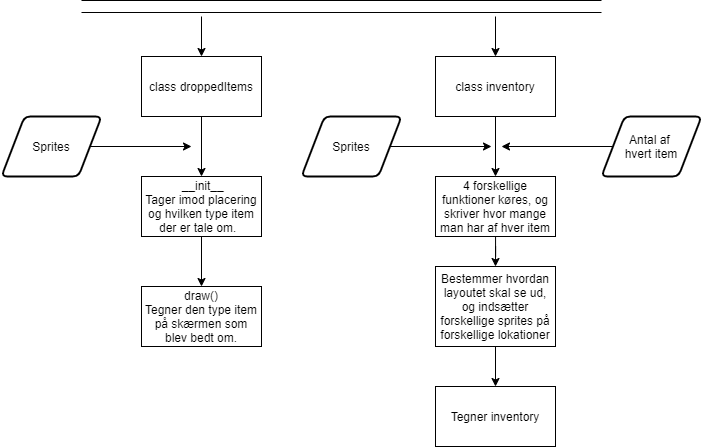

The diagram above was exported from draw.io. Its source (the exported page's mxGraphModel, read from the mxfile embedded in the PNG):
<mxGraphModel dx="1651" dy="885" grid="1" gridSize="10" guides="1" tooltips="1" connect="1" arrows="1" fold="1" page="1" pageScale="1" pageWidth="827" pageHeight="1169" math="0" shadow="0">
  <root>
    <mxCell id="0" />
    <mxCell id="1" parent="0" />
    <mxCell id="FhXLiRvtIwFvjk5jbRkR-2" value="" style="shape=link;html=1;width=12;" edge="1" parent="1">
      <mxGeometry width="50" height="50" relative="1" as="geometry">
        <mxPoint y="50" as="sourcePoint" />
        <mxPoint x="520" y="50" as="targetPoint" />
      </mxGeometry>
    </mxCell>
    <mxCell id="FhXLiRvtIwFvjk5jbRkR-10" style="edgeStyle=orthogonalEdgeStyle;rounded=0;orthogonalLoop=1;jettySize=auto;html=1;entryX=0.5;entryY=0;entryDx=0;entryDy=0;" edge="1" parent="1" source="FhXLiRvtIwFvjk5jbRkR-5" target="FhXLiRvtIwFvjk5jbRkR-9">
      <mxGeometry relative="1" as="geometry" />
    </mxCell>
    <mxCell id="FhXLiRvtIwFvjk5jbRkR-5" value="class droppedItems" style="rounded=0;whiteSpace=wrap;html=1;" vertex="1" parent="1">
      <mxGeometry x="60" y="100" width="120" height="60" as="geometry" />
    </mxCell>
    <mxCell id="FhXLiRvtIwFvjk5jbRkR-18" style="edgeStyle=orthogonalEdgeStyle;rounded=0;orthogonalLoop=1;jettySize=auto;html=1;entryX=0.5;entryY=0;entryDx=0;entryDy=0;" edge="1" parent="1" source="FhXLiRvtIwFvjk5jbRkR-6" target="FhXLiRvtIwFvjk5jbRkR-17">
      <mxGeometry relative="1" as="geometry" />
    </mxCell>
    <mxCell id="FhXLiRvtIwFvjk5jbRkR-6" value="class inventory" style="rounded=0;whiteSpace=wrap;html=1;" vertex="1" parent="1">
      <mxGeometry x="354" y="100" width="120" height="60" as="geometry" />
    </mxCell>
    <mxCell id="FhXLiRvtIwFvjk5jbRkR-7" value="" style="endArrow=classic;html=1;entryX=0.5;entryY=0;entryDx=0;entryDy=0;" edge="1" parent="1" target="FhXLiRvtIwFvjk5jbRkR-5">
      <mxGeometry width="50" height="50" relative="1" as="geometry">
        <mxPoint x="120" y="60" as="sourcePoint" />
        <mxPoint x="230" y="130" as="targetPoint" />
      </mxGeometry>
    </mxCell>
    <mxCell id="FhXLiRvtIwFvjk5jbRkR-8" value="" style="endArrow=classic;html=1;entryX=0.5;entryY=0;entryDx=0;entryDy=0;" edge="1" parent="1" target="FhXLiRvtIwFvjk5jbRkR-6">
      <mxGeometry width="50" height="50" relative="1" as="geometry">
        <mxPoint x="414" y="60" as="sourcePoint" />
        <mxPoint x="230" y="130" as="targetPoint" />
      </mxGeometry>
    </mxCell>
    <mxCell id="FhXLiRvtIwFvjk5jbRkR-12" style="edgeStyle=orthogonalEdgeStyle;rounded=0;orthogonalLoop=1;jettySize=auto;html=1;entryX=0.5;entryY=0;entryDx=0;entryDy=0;" edge="1" parent="1" source="FhXLiRvtIwFvjk5jbRkR-9" target="FhXLiRvtIwFvjk5jbRkR-11">
      <mxGeometry relative="1" as="geometry" />
    </mxCell>
    <mxCell id="FhXLiRvtIwFvjk5jbRkR-9" value="&amp;nbsp;__init__&lt;br&gt;Tager imod placering og hvilken type item der er tale om.&amp;nbsp;&amp;nbsp;" style="rounded=0;whiteSpace=wrap;html=1;" vertex="1" parent="1">
      <mxGeometry x="60" y="220" width="120" height="60" as="geometry" />
    </mxCell>
    <mxCell id="FhXLiRvtIwFvjk5jbRkR-11" value="draw()&lt;br&gt;Tegner den type item på skærmen som blev bedt om." style="rounded=0;whiteSpace=wrap;html=1;" vertex="1" parent="1">
      <mxGeometry x="60" y="330" width="120" height="60" as="geometry" />
    </mxCell>
    <mxCell id="FhXLiRvtIwFvjk5jbRkR-14" style="edgeStyle=orthogonalEdgeStyle;rounded=0;orthogonalLoop=1;jettySize=auto;html=1;" edge="1" parent="1" source="FhXLiRvtIwFvjk5jbRkR-13">
      <mxGeometry relative="1" as="geometry">
        <mxPoint x="110" y="190" as="targetPoint" />
      </mxGeometry>
    </mxCell>
    <mxCell id="FhXLiRvtIwFvjk5jbRkR-13" value="Sprites" style="shape=parallelogram;html=1;strokeWidth=2;perimeter=parallelogramPerimeter;whiteSpace=wrap;rounded=1;arcSize=12;size=0.23;" vertex="1" parent="1">
      <mxGeometry x="-80" y="160" width="100" height="60" as="geometry" />
    </mxCell>
    <mxCell id="FhXLiRvtIwFvjk5jbRkR-15" style="edgeStyle=orthogonalEdgeStyle;rounded=0;orthogonalLoop=1;jettySize=auto;html=1;" edge="1" parent="1" source="FhXLiRvtIwFvjk5jbRkR-16">
      <mxGeometry relative="1" as="geometry">
        <mxPoint x="410" y="190" as="targetPoint" />
      </mxGeometry>
    </mxCell>
    <mxCell id="FhXLiRvtIwFvjk5jbRkR-16" value="Sprites" style="shape=parallelogram;html=1;strokeWidth=2;perimeter=parallelogramPerimeter;whiteSpace=wrap;rounded=1;arcSize=12;size=0.23;" vertex="1" parent="1">
      <mxGeometry x="220" y="160" width="100" height="60" as="geometry" />
    </mxCell>
    <mxCell id="FhXLiRvtIwFvjk5jbRkR-23" style="edgeStyle=orthogonalEdgeStyle;rounded=0;orthogonalLoop=1;jettySize=auto;html=1;entryX=0.5;entryY=0;entryDx=0;entryDy=0;" edge="1" parent="1" source="FhXLiRvtIwFvjk5jbRkR-17" target="FhXLiRvtIwFvjk5jbRkR-22">
      <mxGeometry relative="1" as="geometry" />
    </mxCell>
    <mxCell id="FhXLiRvtIwFvjk5jbRkR-17" value="4 forskellige funktioner køres, og skriver hvor mange man har af hver item" style="rounded=0;whiteSpace=wrap;html=1;" vertex="1" parent="1">
      <mxGeometry x="354" y="220" width="120" height="60" as="geometry" />
    </mxCell>
    <mxCell id="FhXLiRvtIwFvjk5jbRkR-20" style="edgeStyle=orthogonalEdgeStyle;rounded=0;orthogonalLoop=1;jettySize=auto;html=1;" edge="1" parent="1" source="FhXLiRvtIwFvjk5jbRkR-19">
      <mxGeometry relative="1" as="geometry">
        <mxPoint x="420" y="190" as="targetPoint" />
      </mxGeometry>
    </mxCell>
    <mxCell id="FhXLiRvtIwFvjk5jbRkR-19" value="Antal af &lt;br&gt;hvert item" style="shape=parallelogram;html=1;strokeWidth=2;perimeter=parallelogramPerimeter;whiteSpace=wrap;rounded=1;arcSize=12;size=0.23;" vertex="1" parent="1">
      <mxGeometry x="520" y="160" width="100" height="60" as="geometry" />
    </mxCell>
    <mxCell id="FhXLiRvtIwFvjk5jbRkR-21" value="Tegner inventory" style="rounded=0;whiteSpace=wrap;html=1;" vertex="1" parent="1">
      <mxGeometry x="354" y="430" width="120" height="60" as="geometry" />
    </mxCell>
    <mxCell id="FhXLiRvtIwFvjk5jbRkR-24" style="edgeStyle=orthogonalEdgeStyle;rounded=0;orthogonalLoop=1;jettySize=auto;html=1;entryX=0.5;entryY=0;entryDx=0;entryDy=0;" edge="1" parent="1" source="FhXLiRvtIwFvjk5jbRkR-22" target="FhXLiRvtIwFvjk5jbRkR-21">
      <mxGeometry relative="1" as="geometry" />
    </mxCell>
    <mxCell id="FhXLiRvtIwFvjk5jbRkR-22" value="Bestemmer hvordan layoutet skal se ud, og indsætter forskellige sprites på forskellige lokationer" style="rounded=0;whiteSpace=wrap;html=1;" vertex="1" parent="1">
      <mxGeometry x="354" y="310" width="120" height="80" as="geometry" />
    </mxCell>
  </root>
</mxGraphModel>